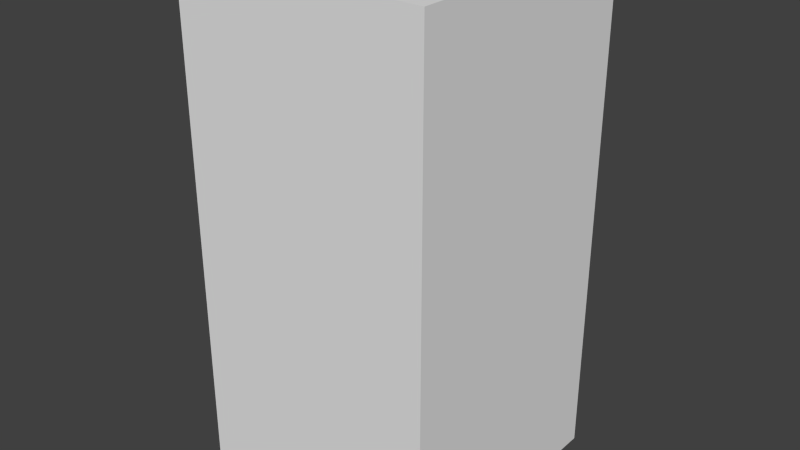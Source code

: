 # Source: darkBlueArrowThree.blend  (saved by Blender 2.68.0; exported with 4.5.12 LTS)
import bpy
from mathutils import Matrix  # noqa: F401  (used for matrix-valued properties, if any)

bpy.ops.wm.read_factory_settings(use_empty=True)
scene = bpy.context.scene
scene.name = 'Scene'

# ---- collections
col_collection_1 = bpy.data.collections.new('Collection 1'); scene.collection.children.link(col_collection_1)

# ---- world
world_world = bpy.data.worlds.new('World'); scene.world = world_world
world_world.color = (0.05088, 0.05088, 0.05088)
world_world.use_sun_shadow = False
world_world.sun_shadow_jitter_overblur = 0.0
world_world.cycles.sampling_method = 'MANUAL'
world_world.cycles.sample_map_resolution = 256

# ---- meshes
me_darkbluearrowthree = bpy.data.meshes.new('darkBlueArrowThree')
me_darkbluearrowthree.from_pydata([(-0.5, -0.5, -1.0), (-0.5, 0.5, -1.0), (0.5, 0.5, -1.0), (0.5, -0.5, -1.0), (-0.5, -0.5, 1.0), (-0.5, 0.5, 1.0), (0.5, 0.5, 1.0), (0.5, -0.5, 1.0)], [], [(4, 5, 1, 0), (5, 6, 2, 1), (6, 7, 3, 2), (7, 4, 0, 3), (0, 1, 2, 3), (7, 6, 5, 4)])
me_darkbluearrowthree.use_remesh_preserve_volume = False
me_darkbluearrowthree.use_remesh_preserve_attributes = False
me_darkbluearrowthree.use_mirror_vertex_groups = False
me_darkbluearrowthree.update()

# ---- objects
ob_darkbluearrowthree = bpy.data.objects.new('darkBlueArrowThree', me_darkbluearrowthree)

# ---- transforms, parenting, visibility, modifiers, constraints
ob_darkbluearrowthree.location = (0.0, 0.0, 0.0)
ob_darkbluearrowthree.lineart.crease_threshold = 0.0

# ---- collection membership
col_collection_1.objects.link(ob_darkbluearrowthree)

# ---- scene / render settings (as saved in the file)
scene.frame_start = 1; scene.frame_end = 250; scene.frame_set(1)
scene.render.engine = 'BLENDER_EEVEE_NEXT'
scene.render.image_settings.color_mode = 'RGB'
scene.render.image_settings.compression = 90
scene.render.resolution_percentage = 50
scene.render.dither_intensity = 0.0
scene.cycles.use_denoising = False
scene.cycles.samples = 10
scene.cycles.sampling_pattern = 'TABULATED_SOBOL'
scene.cycles.light_sampling_threshold = 0.0
scene.cycles.use_adaptive_sampling = False
scene.cycles.use_light_tree = False
scene.cycles.blur_glossy = 0.0
scene.cycles.volume_bounces = 1
scene.cycles.pixel_filter_type = 'GAUSSIAN'
scene.cycles.sample_clamp_indirect = 0.0
scene.view_settings.view_transform = 'Standard'
bpy.context.view_layer.update()

# ---- added for rendering (the .blend has no active camera and no usable light): camera, sun
cam_auto = bpy.data.cameras.new('AutoCamera')
cam_auto.lens = 50.0
cam_auto.sensor_width = 36.0
cam_auto.clip_end = 1000.0
ob_auto_camera = bpy.data.objects.new('AutoCamera', cam_auto)
scene.collection.objects.link(ob_auto_camera)
ob_auto_camera.location = (2.26633, -2.71959, 1.81306)
ob_auto_camera.rotation_euler = (1.09748, -7.21219e-08, 0.694738)
scene.camera = ob_auto_camera
light_auto_sun = bpy.data.lights.new('AutoSun', 'SUN')
light_auto_sun.energy = 3.0
light_auto_sun.angle = 0.0523599
ob_auto_sun = bpy.data.objects.new('AutoSun', light_auto_sun)
scene.collection.objects.link(ob_auto_sun)
ob_auto_sun.rotation_euler = (0.872665, 0.174533, 0.523599)
bpy.context.view_layer.update()
